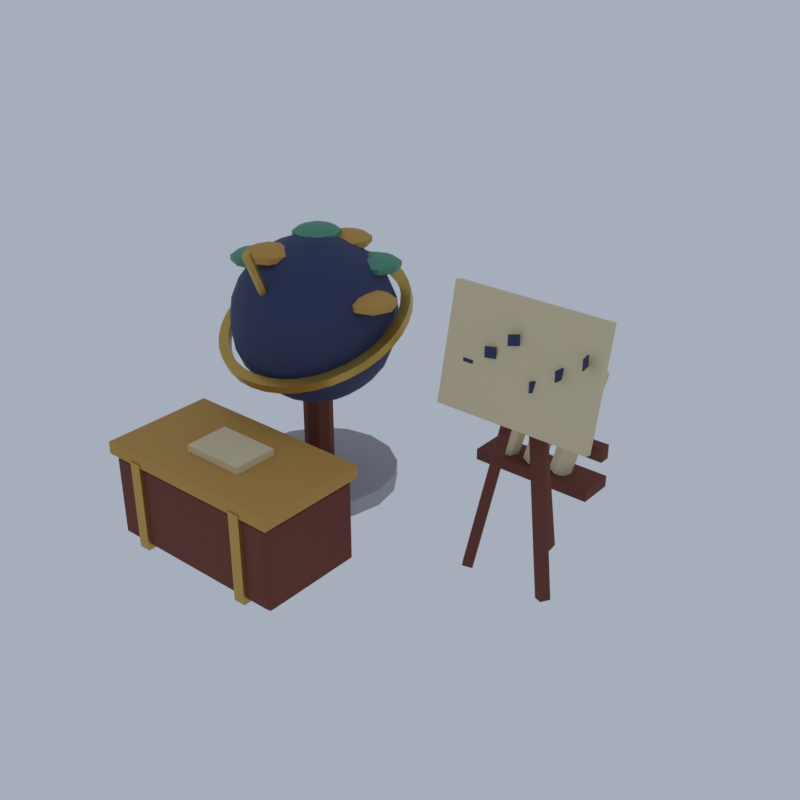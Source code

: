 # Source: WT08_03_wizard_study_set_03.blend  (saved by Blender 5.2.45; exported with 4.5.12 LTS)
import bpy
from mathutils import Matrix  # noqa: F401  (used for matrix-valued properties, if any)

bpy.ops.wm.read_factory_settings(use_empty=True)
scene = bpy.context.scene
scene.name = 'Scene'

# ---- collections
col_collection = bpy.data.collections.new('Collection'); scene.collection.children.link(col_collection)

# ---- materials (node trees are filled in below, after node groups)
mat_vb_granite_granite = bpy.data.materials.new('vb_granite|Granite')
mat_vb_granite_granite.diffuse_color = (0.4423, 0.4205, 0.4647, 1.0)
mat_vb_timber_wood = bpy.data.materials.new('vb_timber|Wood')
mat_vb_timber_wood.diffuse_color = (0.1636, 0.04145, 0.02537, 1.0)
mat_vb_brass_metal = bpy.data.materials.new('vb_brass|Metal')
mat_vb_brass_metal.diffuse_color = (0.586, 0.3787, 0.0869, 1.0)
mat_vb_indigo_slate = bpy.data.materials.new('vb_indigo|Slate')
mat_vb_indigo_slate.diffuse_color = (0.03026, 0.04145, 0.1166, 1.0)
mat_vb_ochre_woodplanks = bpy.data.materials.new('vb_ochre|WoodPlanks')
mat_vb_ochre_woodplanks.diffuse_color = (0.5605, 0.3112, 0.06973, 1.0)
mat_vb_copper_metal = bpy.data.materials.new('vb_copper|Metal')
mat_vb_copper_metal.diffuse_color = (0.1062, 0.3112, 0.2195, 1.0)
mat_vb_parchment_fabric = bpy.data.materials.new('vb_parchment|Fabric')
mat_vb_parchment_fabric.diffuse_color = (0.7667, 0.6388, 0.4098, 1.0)

# ---- material node trees
mat_vb_granite_granite.use_nodes = True; mat_vb_granite_granite.node_tree.nodes.clear()
_N = mat_vb_granite_granite.node_tree.nodes; _L = mat_vb_granite_granite.node_tree.links
n0 = _N.new('ShaderNodeBsdfPrincipled'); n0.name = 'Principled BSDF'; n0.location = (-200, 100)
n0.inputs[0].default_value = (0.4423, 0.4205, 0.4647, 1.0)
n0.inputs[2].default_value = 0.92
n0.inputs[10].default_value = 0.005
n1 = _N.new('ShaderNodeOutputMaterial'); n1.name = 'Material Output'; n1.location = (200, 100)
_L.new(n0.outputs[0], n1.inputs[0])
n1.is_active_output = True
mat_vb_timber_wood.use_nodes = True; mat_vb_timber_wood.node_tree.nodes.clear()
_N = mat_vb_timber_wood.node_tree.nodes; _L = mat_vb_timber_wood.node_tree.links
n0 = _N.new('ShaderNodeBsdfPrincipled'); n0.name = 'Principled BSDF'; n0.location = (-200, 100)
n0.inputs[0].default_value = (0.1636, 0.04145, 0.02537, 1.0)
n0.inputs[2].default_value = 0.85
n0.inputs[10].default_value = 0.005
n1 = _N.new('ShaderNodeOutputMaterial'); n1.name = 'Material Output'; n1.location = (200, 100)
_L.new(n0.outputs[0], n1.inputs[0])
n1.is_active_output = True
mat_vb_brass_metal.use_nodes = True; mat_vb_brass_metal.node_tree.nodes.clear()
_N = mat_vb_brass_metal.node_tree.nodes; _L = mat_vb_brass_metal.node_tree.links
n0 = _N.new('ShaderNodeBsdfPrincipled'); n0.name = 'Principled BSDF'; n0.location = (-200, 100)
n0.inputs[0].default_value = (0.586, 0.3787, 0.0869, 1.0)
n0.inputs[1].default_value = 0.8
n0.inputs[2].default_value = 0.35
n0.inputs[10].default_value = 0.005
n1 = _N.new('ShaderNodeOutputMaterial'); n1.name = 'Material Output'; n1.location = (200, 100)
_L.new(n0.outputs[0], n1.inputs[0])
n1.is_active_output = True
mat_vb_indigo_slate.use_nodes = True; mat_vb_indigo_slate.node_tree.nodes.clear()
_N = mat_vb_indigo_slate.node_tree.nodes; _L = mat_vb_indigo_slate.node_tree.links
n0 = _N.new('ShaderNodeBsdfPrincipled'); n0.name = 'Principled BSDF'; n0.location = (-200, 100)
n0.inputs[0].default_value = (0.03026, 0.04145, 0.1166, 1.0)
n0.inputs[2].default_value = 0.75
n0.inputs[10].default_value = 0.005
n1 = _N.new('ShaderNodeOutputMaterial'); n1.name = 'Material Output'; n1.location = (200, 100)
_L.new(n0.outputs[0], n1.inputs[0])
n1.is_active_output = True
mat_vb_ochre_woodplanks.use_nodes = True; mat_vb_ochre_woodplanks.node_tree.nodes.clear()
_N = mat_vb_ochre_woodplanks.node_tree.nodes; _L = mat_vb_ochre_woodplanks.node_tree.links
n0 = _N.new('ShaderNodeBsdfPrincipled'); n0.name = 'Principled BSDF'; n0.location = (-200, 100)
n0.inputs[0].default_value = (0.5605, 0.3112, 0.06973, 1.0)
n0.inputs[2].default_value = 0.8
n0.inputs[10].default_value = 0.005
n1 = _N.new('ShaderNodeOutputMaterial'); n1.name = 'Material Output'; n1.location = (200, 100)
_L.new(n0.outputs[0], n1.inputs[0])
n1.is_active_output = True
mat_vb_copper_metal.use_nodes = True; mat_vb_copper_metal.node_tree.nodes.clear()
_N = mat_vb_copper_metal.node_tree.nodes; _L = mat_vb_copper_metal.node_tree.links
n0 = _N.new('ShaderNodeBsdfPrincipled'); n0.name = 'Principled BSDF'; n0.location = (-200, 100)
n0.inputs[0].default_value = (0.1062, 0.3112, 0.2195, 1.0)
n0.inputs[1].default_value = 0.45
n0.inputs[2].default_value = 0.55
n0.inputs[10].default_value = 0.005
n1 = _N.new('ShaderNodeOutputMaterial'); n1.name = 'Material Output'; n1.location = (200, 100)
_L.new(n0.outputs[0], n1.inputs[0])
n1.is_active_output = True
mat_vb_parchment_fabric.use_nodes = True; mat_vb_parchment_fabric.node_tree.nodes.clear()
_N = mat_vb_parchment_fabric.node_tree.nodes; _L = mat_vb_parchment_fabric.node_tree.links
n0 = _N.new('ShaderNodeBsdfPrincipled'); n0.name = 'Principled BSDF'; n0.location = (-200, 100)
n0.inputs[0].default_value = (0.7667, 0.6388, 0.4098, 1.0)
n0.inputs[2].default_value = 0.95
n0.inputs[10].default_value = 0.005
n1 = _N.new('ShaderNodeOutputMaterial'); n1.name = 'Material Output'; n1.location = (200, 100)
_L.new(n0.outputs[0], n1.inputs[0])
n1.is_active_output = True

# ---- world
world_world = bpy.data.worlds.new('World'); scene.world = world_world
world_world.use_nodes = True; world_world.node_tree.nodes.clear()
_N = world_world.node_tree.nodes; _L = world_world.node_tree.links
n0 = _N.new('ShaderNodeOutputWorld'); n0.name = 'World Output'; n0.location = (200, 100)
n1 = _N.new('ShaderNodeBackground'); n1.name = 'Background'; n1.location = (-200, 100)
n1.inputs[0].default_value = (0.42, 0.47, 0.55, 1.0)
n1.inputs[1].default_value = 0.9
_L.new(n1.outputs[0], n0.inputs[0])
n0.is_active_output = True
world_world.color = (0.05088, 0.05088, 0.05088)
world_world.sun_shadow_jitter_overblur = 0.0

# ---- meshes
me_wizard_study_globe = bpy.data.meshes.new('wizard_study_globe')
me_wizard_study_globe.from_pydata([(-1.5, 0.475, 0.03922), (-1.5, 0.475, 0.7392), (-1.744, 1.7, 0.03922), (-1.744, 1.7, 0.7392), (-2.437, 2.738, 0.03922), (-2.437, 2.738, 0.7392), (-3.475, 3.431, 0.03922), (-3.475, 3.431, 0.7392), (-4.7, 3.675, 0.03922), (-4.7, 3.675, 0.7392), (-5.925, 3.431, 0.03922), (-5.925, 3.431, 0.7392), (-6.963, 2.738, 0.03922), (-6.963, 2.738, 0.7392), (-7.656, 1.7, 0.03922), (-7.656, 1.7, 0.7392), (-7.9, 0.475, 0.03922), (-7.9, 0.475, 0.7392), (-7.656, -0.7496, 0.03922), (-7.656, -0.7496, 0.7392), (-6.963, -1.788, 0.03922), (-6.963, -1.788, 0.7392), (-5.925, -2.481, 0.03922), (-5.925, -2.481, 0.7392), (-4.7, -2.725, 0.03922), (-4.7, -2.725, 0.7392), (-3.475, -2.481, 0.03922), (-3.475, -2.481, 0.7392), (-2.437, -1.788, 0.03922), (-2.437, -1.788, 0.7392), (-1.744, -0.7496, 0.03922), (-1.744, -0.7496, 0.7392), (-4.1, 0.475, 0.7392), (-4.1, 0.475, 4.939), (-4.276, 0.8993, 0.7392), (-4.276, 0.8993, 4.939), (-4.7, 1.075, 0.7392), (-4.7, 1.075, 4.939), (-5.124, 0.8993, 0.7392), (-5.124, 0.8993, 4.939), (-5.3, 0.475, 0.7392), (-5.3, 0.475, 4.939), (-5.124, 0.05074, 0.7392), (-5.124, 0.05074, 4.939), (-4.7, -0.125, 0.7392), (-4.7, -0.125, 4.939), (-4.276, 0.05074, 0.7392), (-4.276, 0.05074, 4.939), (5.1, 2.179, 0.0), (5.1, 0.2789, 9.5), (5.5, 0.2789, 9.5), (5.5, 2.179, 0.0), (5.1, 2.571, 0.07845), (5.1, 0.6711, 9.578), (5.5, 0.6711, 9.578), (5.5, 2.571, 0.07845), (3.924, -0.5501, 0.0), (5.57, 0.3999, 9.5), (5.37, 0.7463, 9.5), (3.724, -0.2037, 0.0), (3.585, -0.7463, 0.07845), (5.23, 0.2037, 9.578), (5.03, 0.5501, 9.578), (3.385, -0.3999, 0.07845), (6.876, -0.2037, 0.0), (5.23, 0.7463, 9.5), (5.03, 0.3999, 9.5), (6.676, -0.5501, 0.0), (7.215, -0.3999, 0.07845), (5.57, 0.5501, 9.578), (5.37, 0.2037, 9.578), (7.015, -0.7463, 0.07845), (2.0, -0.225, 6.089), (8.6, -0.225, 6.089), (8.6, 0.175, 6.089), (2.0, 0.175, 6.089), (2.0, -0.225, 6.589), (8.6, -0.225, 6.589), (8.6, 0.175, 6.589), (2.0, 0.175, 6.589), (-7.48, -7.105, 0.03922), (-7.48, -7.325, 0.2592), (-7.7, -7.105, 0.2592), (-7.48, -7.325, 3.419), (-7.48, -7.105, 3.639), (-7.7, -7.105, 3.419), (-7.48, -3.145, 0.03922), (-7.7, -3.145, 0.2592), (-7.48, -2.925, 0.2592), (-7.48, -3.145, 3.639), (-7.48, -2.925, 3.419), (-7.7, -3.145, 3.419), (0.08, -7.105, 0.03922), (0.3, -7.105, 0.2592), (0.08, -7.325, 0.2592), (0.08, -7.105, 3.639), (0.08, -7.325, 3.419), (0.3, -7.105, 3.419), (0.08, -3.145, 0.03922), (0.08, -2.925, 0.2592), (0.3, -3.145, 0.2592), (0.08, -3.145, 3.639), (0.3, -3.145, 3.419), (0.08, -2.925, 3.419), (-0.6, 5.875, 0.08922), (4.8, 5.875, 0.08922), (4.8, 7.475, 0.08922), (-0.6, 7.475, 0.08922), (-0.6, 5.875, 0.5892), (4.8, 5.875, 0.5892), (4.8, 7.475, 0.5892), (-0.6, 7.475, 0.5892), (-1.2, 0.5468, 7.174), (-0.8, 0.5468, 7.174), (-0.8, 0.4032, 7.504), (-1.2, 0.4032, 7.504), (-1.253, 1.104, 7.416), (-0.8592, 1.168, 7.444), (-0.8592, 1.024, 7.774), (-1.253, 0.9606, 7.747), (-1.411, 1.645, 7.651), (-1.035, 1.77, 7.706), (-1.035, 1.626, 8.036), (-1.411, 1.501, 7.982), (-1.669, 2.152, 7.872), (-1.323, 2.335, 7.952), (-1.323, 2.191, 8.282), (-1.669, 2.008, 8.202), (-2.019, 2.61, 8.071), (-1.712, 2.846, 8.174), (-1.712, 2.702, 8.504), (-2.019, 2.466, 8.401), (-2.45, 3.006, 8.243), (-2.193, 3.287, 8.365), (-2.193, 3.143, 8.696), (-2.45, 2.862, 8.573), (-2.95, 3.326, 8.383), (-2.75, 3.644, 8.521), (-2.75, 3.501, 8.851), (-2.95, 3.183, 8.713), (-3.503, 3.563, 8.486), (-3.366, 3.908, 8.635), (-3.366, 3.764, 8.966), (-3.503, 3.419, 8.816), (-4.092, 3.708, 8.549), (-4.023, 4.069, 8.706), (-4.023, 3.925, 9.036), (-4.092, 3.564, 8.879), (-4.7, 3.756, 8.57), (-4.7, 4.123, 8.729), (-4.7, 3.98, 9.059), (-4.7, 3.613, 8.9), (-5.308, 3.708, 8.549), (-5.377, 4.069, 8.706), (-5.377, 3.925, 9.036), (-5.308, 3.564, 8.879), (-5.897, 3.563, 8.486), (-6.034, 3.908, 8.635), (-6.034, 3.764, 8.966), (-5.897, 3.419, 8.816), (-6.45, 3.326, 8.383), (-6.65, 3.644, 8.521), (-6.65, 3.501, 8.851), (-6.45, 3.183, 8.713), (-6.95, 3.006, 8.243), (-7.207, 3.287, 8.365), (-7.207, 3.143, 8.696), (-6.95, 2.862, 8.573), (-7.381, 2.61, 8.071), (-7.688, 2.846, 8.174), (-7.688, 2.702, 8.504), (-7.381, 2.466, 8.401), (-7.731, 2.152, 7.872), (-8.077, 2.335, 7.952), (-8.077, 2.191, 8.282), (-7.731, 2.008, 8.202), (-7.989, 1.645, 7.651), (-8.365, 1.77, 7.706), (-8.365, 1.626, 8.036), (-7.989, 1.501, 7.982), (-8.147, 1.104, 7.416), (-8.541, 1.168, 7.444), (-8.541, 1.024, 7.774), (-8.147, 0.9606, 7.747), (-8.2, 0.5468, 7.174), (-8.6, 0.5468, 7.174), (-8.6, 0.4032, 7.504), (-8.2, 0.4032, 7.504), (-8.147, -0.01059, 6.932), (-8.541, -0.07428, 6.904), (-8.541, -0.2178, 7.234), (-8.147, -0.1541, 7.262), (-7.989, -0.551, 6.697), (-8.365, -0.6765, 6.642), (-8.365, -0.82, 6.972), (-7.989, -0.6946, 7.027), (-7.731, -1.058, 6.476), (-8.077, -1.241, 6.397), (-8.077, -1.385, 6.727), (-7.731, -1.202, 6.806), (-7.381, -1.516, 6.277), (-7.688, -1.752, 6.175), (-7.688, -1.896, 6.505), (-7.381, -1.66, 6.607), (-6.95, -1.912, 6.105), (-7.207, -2.193, 5.983), (-7.207, -2.337, 6.313), (-6.95, -2.056, 6.435), (-6.45, -2.233, 5.966), (-6.65, -2.551, 5.827), (-6.65, -2.694, 6.158), (-6.45, -2.376, 6.296), (-5.897, -2.469, 5.863), (-6.034, -2.814, 5.713), (-6.034, -2.958, 6.043), (-5.897, -2.613, 6.193), (-5.308, -2.614, 5.8), (-5.377, -2.975, 5.643), (-5.377, -3.119, 5.973), (-5.308, -2.758, 6.13), (-4.7, -2.663, 5.779), (-4.7, -3.03, 5.619), (-4.7, -3.173, 5.949), (-4.7, -2.806, 6.109), (-4.092, -2.614, 5.8), (-4.023, -2.975, 5.643), (-4.023, -3.119, 5.973), (-4.092, -2.758, 6.13), (-3.503, -2.469, 5.863), (-3.366, -2.814, 5.713), (-3.366, -2.958, 6.043), (-3.503, -2.613, 6.193), (-2.95, -2.233, 5.966), (-2.75, -2.551, 5.827), (-2.75, -2.694, 6.158), (-2.95, -2.376, 6.296), (-2.45, -1.912, 6.105), (-2.193, -2.193, 5.983), (-2.193, -2.337, 6.313), (-2.45, -2.056, 6.435), (-2.019, -1.516, 6.277), (-1.712, -1.752, 6.175), (-1.712, -1.896, 6.505), (-2.019, -1.66, 6.607), (-1.669, -1.058, 6.476), (-1.323, -1.241, 6.397), (-1.323, -1.385, 6.727), (-1.669, -1.202, 6.806), (-1.411, -0.551, 6.697), (-1.035, -0.6765, 6.642), (-1.035, -0.82, 6.972), (-1.411, -0.6946, 7.027), (-1.253, -0.01059, 6.932), (-0.8592, -0.07428, 6.904), (-0.8592, -0.2178, 7.234), (-1.253, -0.1541, 7.262), (-4.52, 0.475, 3.139), (-4.52, -2.874, 10.84), (-4.61, 0.618, 3.201), (-4.61, -2.732, 10.9), (-4.79, 0.618, 3.201), (-4.79, -2.732, 10.9), (-4.88, 0.475, 3.139), (-4.88, -2.874, 10.84), (-4.79, 0.332, 3.077), (-4.79, -3.017, 10.78), (-4.61, 0.332, 3.077), (-4.61, -3.017, 10.78), (-6.55, -7.475, 0.03922), (-6.05, -7.475, 0.03922), (-6.05, -2.775, 0.03922), (-6.55, -2.775, 0.03922), (-6.55, -7.475, 3.739), (-6.05, -7.475, 3.739), (-6.05, -2.775, 3.739), (-6.55, -2.775, 3.739), (-1.35, -7.475, 0.03922), (-0.85, -7.475, 0.03922), (-0.85, -2.775, 0.03922), (-1.35, -2.775, 0.03922), (-1.35, -7.475, 3.739), (-0.85, -7.475, 3.739), (-0.85, -2.775, 3.739), (-1.35, -2.775, 3.739), (-4.7, 0.475, 10.64), (-4.7, 0.475, 4.039), (-3.846, 0.475, 10.53), (-3.897, 0.7671, 10.53), (-4.046, 1.024, 10.53), (-4.273, 1.215, 10.53), (-4.552, 1.316, 10.53), (-4.848, 1.316, 10.53), (-5.127, 1.215, 10.53), (-5.354, 1.024, 10.53), (-5.503, 0.7671, 10.53), (-5.554, 0.475, 10.53), (-5.503, 0.1829, 10.53), (-5.354, -0.07401, 10.53), (-5.127, -0.2647, 10.53), (-4.848, -0.3661, 10.53), (-4.552, -0.3661, 10.53), (-4.273, -0.2647, 10.53), (-4.046, -0.07401, 10.53), (-3.897, 0.1829, 10.53), (-3.05, 0.475, 10.2), (-3.15, 1.039, 10.2), (-3.436, 1.536, 10.2), (-3.875, 1.904, 10.2), (-4.413, 2.1, 10.2), (-4.987, 2.1, 10.2), (-5.525, 1.904, 10.2), (-5.964, 1.536, 10.2), (-6.25, 1.039, 10.2), (-6.35, 0.475, 10.2), (-6.25, -0.08933, 10.2), (-5.964, -0.5856, 10.2), (-5.525, -0.9539, 10.2), (-4.987, -1.15, 10.2), (-4.413, -1.15, 10.2), (-3.875, -0.9539, 10.2), (-3.436, -0.5856, 10.2), (-3.15, -0.08933, 10.2), (-2.367, 0.475, 9.673), (-2.507, 1.273, 9.673), (-2.912, 1.975, 9.673), (-3.533, 2.496, 9.673), (-4.295, 2.773, 9.673), (-5.105, 2.773, 9.673), (-5.867, 2.496, 9.673), (-6.488, 1.975, 9.673), (-6.893, 1.273, 9.673), (-7.033, 0.475, 9.673), (-6.893, -0.3231, 9.673), (-6.488, -1.025, 9.673), (-5.867, -1.546, 9.673), (-5.105, -1.823, 9.673), (-4.295, -1.823, 9.673), (-3.533, -1.546, 9.673), (-2.912, -1.025, 9.673), (-2.507, -0.3231, 9.673), (-1.842, 0.475, 8.989), (-2.014, 1.452, 8.989), (-2.511, 2.312, 8.989), (-3.271, 2.95, 8.989), (-4.204, 3.289, 8.989), (-5.196, 3.289, 8.989), (-6.129, 2.95, 8.989), (-6.889, 2.312, 8.989), (-7.386, 1.452, 8.989), (-7.558, 0.475, 8.989), (-7.386, -0.5025, 8.989), (-6.889, -1.362, 8.989), (-6.129, -2.0, 8.989), (-5.196, -2.339, 8.989), (-4.204, -2.339, 8.989), (-3.271, -2.0, 8.989), (-2.511, -1.362, 8.989), (-2.014, -0.5025, 8.989), (-1.512, 0.475, 8.193), (-1.705, 1.565, 8.193), (-2.258, 2.524, 8.193), (-3.106, 3.236, 8.193), (-4.146, 3.614, 8.193), (-5.254, 3.614, 8.193), (-6.294, 3.236, 8.193), (-7.142, 2.524, 8.193), (-7.695, 1.565, 8.193), (-7.888, 0.475, 8.193), (-7.695, -0.6152, 8.193), (-7.142, -1.574, 8.193), (-6.294, -2.286, 8.193), (-5.254, -2.664, 8.193), (-4.146, -2.664, 8.193), (-3.106, -2.286, 8.193), (-2.258, -1.574, 8.193), (-1.705, -0.6152, 8.193), (-1.4, 0.475, 7.339), (-1.599, 1.604, 7.339), (-2.172, 2.596, 7.339), (-3.05, 3.333, 7.339), (-4.127, 3.725, 7.339), (-5.273, 3.725, 7.339), (-6.35, 3.333, 7.339), (-7.228, 2.596, 7.339), (-7.801, 1.604, 7.339), (-8.0, 0.475, 7.339), (-7.801, -0.6537, 7.339), (-7.228, -1.646, 7.339), (-6.35, -2.383, 7.339), (-5.273, -2.775, 7.339), (-4.127, -2.775, 7.339), (-3.05, -2.383, 7.339), (-2.172, -1.646, 7.339), (-1.599, -0.6537, 7.339), (-1.512, 0.475, 6.485), (-1.705, 1.565, 6.485), (-2.258, 2.524, 6.485), (-3.106, 3.236, 6.485), (-4.146, 3.614, 6.485), (-5.254, 3.614, 6.485), (-6.294, 3.236, 6.485), (-7.142, 2.524, 6.485), (-7.695, 1.565, 6.485), (-7.888, 0.475, 6.485), (-7.695, -0.6152, 6.485), (-7.142, -1.574, 6.485), (-6.294, -2.286, 6.485), (-5.254, -2.664, 6.485), (-4.146, -2.664, 6.485), (-3.106, -2.286, 6.485), (-2.258, -1.574, 6.485), (-1.705, -0.6152, 6.485), (-1.842, 0.475, 5.689), (-2.014, 1.452, 5.689), (-2.511, 2.312, 5.689), (-3.271, 2.95, 5.689), (-4.204, 3.289, 5.689), (-5.196, 3.289, 5.689), (-6.129, 2.95, 5.689), (-6.889, 2.312, 5.689), (-7.386, 1.452, 5.689), (-7.558, 0.475, 5.689), (-7.386, -0.5025, 5.689), (-6.889, -1.362, 5.689), (-6.129, -2.0, 5.689), (-5.196, -2.339, 5.689), (-4.204, -2.339, 5.689), (-3.271, -2.0, 5.689), (-2.511, -1.362, 5.689), (-2.014, -0.5025, 5.689), (-2.367, 0.475, 5.006), (-2.507, 1.273, 5.006), (-2.912, 1.975, 5.006), (-3.533, 2.496, 5.006), (-4.295, 2.773, 5.006), (-5.105, 2.773, 5.006), (-5.867, 2.496, 5.006), (-6.488, 1.975, 5.006), (-6.893, 1.273, 5.006), (-7.033, 0.475, 5.006), (-6.893, -0.3231, 5.006), (-6.488, -1.025, 5.006), (-5.867, -1.546, 5.006), (-5.105, -1.823, 5.006), (-4.295, -1.823, 5.006), (-3.533, -1.546, 5.006), (-2.912, -1.025, 5.006), (-2.507, -0.3231, 5.006), (-3.05, 0.475, 4.481), (-3.15, 1.039, 4.481), (-3.436, 1.536, 4.481), (-3.875, 1.904, 4.481), (-4.413, 2.1, 4.481), (-4.987, 2.1, 4.481), (-5.525, 1.904, 4.481), (-5.964, 1.536, 4.481), (-6.25, 1.039, 4.481), (-6.35, 0.475, 4.481), (-6.25, -0.08933, 4.481), (-5.964, -0.5856, 4.481), (-5.525, -0.9539, 4.481), (-4.987, -1.15, 4.481), (-4.413, -1.15, 4.481), (-3.875, -0.9539, 4.481), (-3.436, -0.5856, 4.481), (-3.15, -0.08933, 4.481), (-3.846, 0.475, 4.152), (-3.897, 0.7671, 4.152), (-4.046, 1.024, 4.152), (-4.273, 1.215, 4.152), (-4.552, 1.316, 4.152), (-4.848, 1.316, 4.152), (-5.127, 1.215, 4.152), (-5.354, 1.024, 4.152), (-5.503, 0.7671, 4.152), (-5.554, 0.475, 4.152), (-5.503, 0.1829, 4.152), (-5.354, -0.07401, 4.152), (-5.127, -0.2647, 4.152), (-4.848, -0.3661, 4.152), (-4.552, -0.3661, 4.152), (-4.273, -0.2647, 4.152), (-4.046, -0.07401, 4.152), (-3.897, 0.1829, 4.152), (3.1, -0.37, 7.839), (3.5, -0.37, 7.839), (3.5, -0.32, 7.839), (3.1, -0.32, 7.839), (3.1, -0.37, 8.239), (3.5, -0.37, 8.239), (3.5, -0.32, 8.239), (3.1, -0.32, 8.239), (4.021, -0.4369, 8.539), (4.396, -0.3001, 8.539), (4.379, -0.2531, 8.539), (4.004, -0.3899, 8.539), (4.021, -0.4369, 8.939), (4.396, -0.3001, 8.939), (4.379, -0.2531, 8.939), (4.004, -0.3899, 8.939), (4.963, -0.4927, 9.239), (5.269, -0.2356, 9.239), (5.237, -0.1973, 9.239), (4.931, -0.4544, 9.239), (4.963, -0.4927, 9.639), (5.269, -0.2356, 9.639), (5.237, -0.1973, 9.639), (4.931, -0.4544, 9.639), (5.922, -0.5307, 7.839), (6.122, -0.1843, 7.839), (6.078, -0.1593, 7.839), (5.878, -0.5057, 7.839), (5.922, -0.5307, 8.239), (6.122, -0.1843, 8.239), (6.078, -0.1593, 8.239), (5.878, -0.5057, 8.239), (6.89, -0.5463, 8.539), (6.959, -0.1524, 8.539), (6.91, -0.1437, 8.539), (6.841, -0.5376, 8.539), (6.89, -0.5463, 8.939), (6.959, -0.1524, 8.939), (6.91, -0.1437, 8.939), (6.841, -0.5376, 8.939), (7.859, -0.5376, 9.239), (7.79, -0.1437, 9.239), (7.741, -0.1524, 9.239), (7.81, -0.5463, 9.239), (7.859, -0.5376, 9.639), (7.79, -0.1437, 9.639), (7.741, -0.1524, 9.639), (7.81, -0.5463, 9.639), (-1.739, 0.475, 9.07), (-1.739, 0.475, 8.37), (-1.151, 0.475, 9.003), (-1.323, 0.8906, 9.003), (-1.739, 1.063, 9.003), (-2.155, 0.8906, 9.003), (-2.327, 0.475, 9.003), (-2.155, 0.05937, 9.003), (-1.739, -0.1128, 9.003), (-1.323, 0.05937, 9.003), (-0.788, 0.475, 8.828), (-1.067, 1.147, 8.828), (-1.739, 1.426, 8.828), (-2.412, 1.147, 8.828), (-2.69, 0.475, 8.828), (-2.412, -0.1975, 8.828), (-1.739, -0.4761, 8.828), (-1.067, -0.1975, 8.828), (-0.788, 0.475, 8.612), (-1.067, 1.147, 8.612), (-1.739, 1.426, 8.612), (-2.412, 1.147, 8.612), (-2.69, 0.475, 8.612), (-2.412, -0.1975, 8.612), (-1.739, -0.4761, 8.612), (-1.067, -0.1975, 8.612), (-1.151, 0.475, 8.437), (-1.323, 0.8906, 8.437), (-1.739, 1.063, 8.437), (-2.155, 0.8906, 8.437), (-2.327, 0.475, 8.437), (-2.155, 0.05937, 8.437), (-1.739, -0.1128, 8.437), (-1.323, 0.05937, 8.437), (-4.408, 2.132, 10.49), (-4.408, 2.132, 9.79), (-3.82, 2.132, 10.42), (-3.992, 2.548, 10.42), (-4.408, 2.72, 10.42), (-4.823, 2.548, 10.42), (-4.996, 2.132, 10.42), (-4.823, 1.716, 10.42), (-4.408, 1.544, 10.42), (-3.992, 1.716, 10.42), (-3.457, 2.132, 10.25), (-3.735, 2.805, 10.25), (-4.408, 3.083, 10.25), (-5.08, 2.805, 10.25), (-5.359, 2.132, 10.25), (-5.08, 1.46, 10.25), (-4.408, 1.181, 10.25), (-3.735, 1.46, 10.25), (-3.457, 2.132, 10.03), (-3.735, 2.805, 10.03), (-4.408, 3.083, 10.03), (-5.08, 2.805, 10.03), (-5.359, 2.132, 10.03), (-5.08, 1.46, 10.03), (-4.408, 1.181, 10.03), (-3.735, 1.46, 10.03), (-3.82, 2.132, 9.856), (-3.992, 2.548, 9.856), (-4.408, 2.72, 9.856), (-4.823, 2.548, 9.856), (-4.996, 2.132, 9.856), (-4.823, 1.716, 9.856), (-4.408, 1.544, 9.856), (-3.992, 1.716, 9.856), (-7.482, 1.488, 9.07), (-7.482, 1.488, 8.37), (-6.895, 1.488, 9.003), (-7.067, 1.903, 9.003), (-7.482, 2.075, 9.003), (-7.898, 1.903, 9.003), (-8.07, 1.488, 9.003), (-7.898, 1.072, 9.003), (-7.482, 0.8999, 9.003), (-7.067, 1.072, 9.003), (-6.531, 1.488, 8.828), (-6.81, 2.16, 8.828), (-7.482, 2.439, 8.828), (-8.155, 2.16, 8.828), (-8.433, 1.488, 8.828), (-8.155, 0.8152, 8.828), (-7.482, 0.5366, 8.828), (-6.81, 0.8152, 8.828), (-6.531, 1.488, 8.612), (-6.81, 2.16, 8.612), (-7.482, 2.439, 8.612), (-8.155, 2.16, 8.612), (-8.433, 1.488, 8.612), (-8.155, 0.8152, 8.612), (-7.482, 0.5366, 8.612), (-6.81, 0.8152, 8.612), (-6.895, 1.488, 8.437), (-7.067, 1.903, 8.437), (-7.482, 2.075, 8.437), (-7.898, 1.903, 8.437), (-8.07, 1.488, 8.437), (-7.898, 1.072, 8.437), (-7.482, 0.8999, 8.437), (-7.067, 1.072, 8.437), (-5.541, -0.9822, 10.49), (-5.541, -0.9822, 9.79), (-4.954, -0.9822, 10.42), (-5.126, -0.5666, 10.42), (-5.541, -0.3944, 10.42), (-5.957, -0.5666, 10.42), (-6.129, -0.9822, 10.42), (-5.957, -1.398, 10.42), (-5.541, -1.57, 10.42), (-5.126, -1.398, 10.42), (-4.59, -0.9822, 10.25), (-4.869, -0.3097, 10.25), (-5.541, -0.03114, 10.25), (-6.214, -0.3097, 10.25), (-6.492, -0.9822, 10.25), (-6.214, -1.655, 10.25), (-5.541, -1.933, 10.25), (-4.869, -1.655, 10.25), (-4.59, -0.9822, 10.03), (-4.869, -0.3097, 10.03), (-5.541, -0.03114, 10.03), (-6.214, -0.3097, 10.03), (-6.492, -0.9822, 10.03), (-6.214, -1.655, 10.03), (-5.541, -1.933, 10.03), (-4.869, -1.655, 10.03), (-4.954, -0.9822, 9.856), (-5.126, -0.5666, 9.856), (-5.541, -0.3944, 9.856), (-5.957, -0.5666, 9.856), (-6.129, -0.9822, 9.856), (-5.957, -1.398, 9.856), (-5.541, -1.57, 9.856), (-5.126, -1.398, 9.856), (-7.8, -7.425, 3.589), (0.4, -7.425, 3.589), (0.4, -2.825, 3.589), (-7.8, -2.825, 3.589), (-7.8, -7.425, 4.089), (0.4, -7.425, 4.089), (0.4, -2.825, 4.089), (-7.8, -2.825, 4.089), (-2.84, 2.036, 9.875), (-2.84, 2.036, 9.175), (-2.252, 2.036, 9.808), (-2.425, 2.451, 9.808), (-2.84, 2.623, 9.808), (-3.256, 2.451, 9.808), (-3.428, 2.036, 9.808), (-3.256, 1.62, 9.808), (-2.84, 1.448, 9.808), (-2.425, 1.62, 9.808), (-1.889, 2.036, 9.633), (-2.168, 2.708, 9.633), (-2.84, 2.987, 9.633), (-3.513, 2.708, 9.633), (-3.791, 2.036, 9.633), (-3.513, 1.363, 9.633), (-2.84, 1.085, 9.633), (-2.168, 1.363, 9.633), (-1.889, 2.036, 9.417), (-2.168, 2.708, 9.417), (-2.84, 2.987, 9.417), (-3.513, 2.708, 9.417), (-3.791, 2.036, 9.417), (-3.513, 1.363, 9.417), (-2.84, 1.085, 9.417), (-2.168, 1.363, 9.417), (-2.252, 2.036, 9.242), (-2.425, 2.451, 9.242), (-2.84, 2.623, 9.242), (-3.256, 2.451, 9.242), (-3.428, 2.036, 9.242), (-3.256, 1.62, 9.242), (-2.84, 1.448, 9.242), (-2.425, 1.62, 9.242), (-5.095, 1.159, 10.86), (-5.095, 1.159, 10.16), (-4.507, 1.159, 10.79), (-4.68, 1.575, 10.79), (-5.095, 1.747, 10.79), (-5.511, 1.575, 10.79), (-5.683, 1.159, 10.79), (-5.511, 0.7438, 10.79), (-5.095, 0.5717, 10.79), (-4.68, 0.7438, 10.79), (-4.144, 1.159, 10.62), (-4.423, 1.832, 10.62), (-5.095, 2.111, 10.62), (-5.768, 1.832, 10.62), (-6.046, 1.159, 10.62), (-5.768, 0.487, 10.62), (-5.095, 0.2084, 10.62), (-4.423, 0.487, 10.62), (-4.144, 1.159, 10.4), (-4.423, 1.832, 10.4), (-5.095, 2.111, 10.4), (-5.768, 1.832, 10.4), (-6.046, 1.159, 10.4), (-5.768, 0.487, 10.4), (-5.095, 0.2084, 10.4), (-4.423, 0.487, 10.4), (-4.507, 1.159, 10.23), (-4.68, 1.575, 10.23), (-5.095, 1.747, 10.23), (-5.511, 1.575, 10.23), (-5.683, 1.159, 10.23), (-5.511, 0.7438, 10.23), (-5.095, 0.5717, 10.23), (-4.68, 0.7438, 10.23), (-6.981, -0.3554, 9.875), (-6.981, -0.3554, 9.175), (-6.394, -0.3554, 9.808), (-6.566, 0.06025, 9.808), (-6.981, 0.2324, 9.808), (-7.397, 0.06025, 9.808), (-7.569, -0.3554, 9.808), (-7.397, -0.771, 9.808), (-6.981, -0.9432, 9.808), (-6.566, -0.771, 9.808), (-6.03, -0.3554, 9.633), (-6.309, 0.3171, 9.633), (-6.981, 0.5957, 9.633), (-7.654, 0.3171, 9.633), (-7.932, -0.3554, 9.633), (-7.654, -1.028, 9.633), (-6.981, -1.306, 9.633), (-6.309, -1.028, 9.633), (-6.03, -0.3554, 9.417), (-6.309, 0.3171, 9.417), (-6.981, 0.5957, 9.417), (-7.654, 0.3171, 9.417), (-7.932, -0.3554, 9.417), (-7.654, -1.028, 9.417), (-6.981, -1.306, 9.417), (-6.309, -1.028, 9.417), (-6.394, -0.3554, 9.242), (-6.566, 0.06025, 9.242), (-6.981, 0.2324, 9.242), (-7.397, 0.06025, 9.242), (-7.569, -0.3554, 9.242), (-7.397, -0.771, 9.242), (-6.981, -0.9432, 9.242), (-6.566, -0.771, 9.242), (2.3, -0.7291, 6.418), (8.3, -0.7291, 6.418), (8.3, -0.4357, 6.356), (2.3, -0.4357, 6.356), (2.3, 0.1857, 10.72), (8.3, 0.1857, 10.72), (8.3, 0.4791, 10.66), (2.3, 0.4791, 10.66), (-5.0, -6.025, 4.014), (-2.4, -6.025, 4.014), (-2.4, -4.225, 4.014), (-5.0, -4.225, 4.014), (-5.0, -6.025, 4.364), (-2.4, -6.025, 4.364), (-2.4, -4.225, 4.364), (-5.0, -4.225, 4.364), (0.983, 6.675, 0.5098), (2.277, 6.675, 5.339), (0.8415, 7.029, 0.5477), (2.136, 7.029, 5.377), (0.5, 7.175, 0.6392), (1.794, 7.175, 5.469), (0.1585, 7.029, 0.7307), (1.453, 7.029, 5.56), (0.01704, 6.675, 0.7686), (1.311, 6.675, 5.598), (0.1585, 6.321, 0.7307), (1.453, 6.321, 5.56), (0.5, 6.175, 0.6392), (1.794, 6.175, 5.469), (0.8415, 6.321, 0.5477), (2.136, 6.321, 5.377), (2.283, 6.675, 0.5098), (3.577, 6.675, 5.339), (2.142, 7.029, 0.5477), (3.436, 7.029, 5.377), (1.8, 7.175, 0.6392), (3.094, 7.175, 5.469), (1.458, 7.029, 0.7307), (2.753, 7.029, 5.56), (1.317, 6.675, 0.7686), (2.611, 6.675, 5.598), (1.458, 6.321, 0.7307), (2.753, 6.321, 5.56), (1.8, 6.175, 0.6392), (3.094, 6.175, 5.469), (2.142, 6.321, 0.5477), (3.436, 6.321, 5.377), (3.583, 6.675, 0.5098), (4.877, 6.675, 5.339), (3.442, 7.029, 0.5477), (4.736, 7.029, 5.377), (3.1, 7.175, 0.6392), (4.394, 7.175, 5.469), (2.758, 7.029, 0.7307), (4.053, 7.029, 5.56), (2.617, 6.675, 0.7686), (3.911, 6.675, 5.598), (2.758, 6.321, 0.7307), (4.053, 6.321, 5.56), (3.1, 6.175, 0.6392), (4.394, 6.175, 5.469), (3.442, 6.321, 0.5477), (4.736, 6.321, 5.377)], [], [(30, 28, 26, 24, 22, 20, 18, 16, 14, 12, 10, 8, 6, 4, 2, 0), (1, 3, 5, 7, 9, 11, 13, 15, 17, 19, 21, 23, 25, 27, 29, 31), (0, 2, 3, 1), (2, 4, 5, 3), (4, 6, 7, 5), (6, 8, 9, 7), (8, 10, 11, 9), (10, 12, 13, 11), (12, 14, 15, 13), (14, 16, 17, 15), (16, 18, 19, 17), (18, 20, 21, 19), (20, 22, 23, 21), (22, 24, 25, 23), (24, 26, 27, 25), (26, 28, 29, 27), (28, 30, 31, 29), (30, 0, 1, 31), (46, 44, 42, 40, 38, 36, 34, 32), (33, 35, 37, 39, 41, 43, 45, 47), (32, 34, 35, 33), (34, 36, 37, 35), (36, 38, 39, 37), (38, 40, 41, 39), (40, 42, 43, 41), (42, 44, 45, 43), (44, 46, 47, 45), (46, 32, 33, 47), (48, 51, 50, 49), (52, 53, 54, 55), (48, 49, 53, 52), (49, 50, 54, 53), (50, 51, 55, 54), (51, 48, 52, 55), (56, 59, 58, 57), (60, 61, 62, 63), (56, 57, 61, 60), (57, 58, 62, 61), (58, 59, 63, 62), (59, 56, 60, 63), (64, 67, 66, 65), (68, 69, 70, 71), (64, 65, 69, 68), (65, 66, 70, 69), (66, 67, 71, 70), (67, 64, 68, 71), (72, 75, 74, 73), (76, 77, 78, 79), (72, 73, 77, 76), (73, 74, 78, 77), (74, 75, 79, 78), (75, 72, 76, 79), (80, 81, 82), (83, 84, 85), (86, 87, 88), (89, 90, 91), (92, 93, 94), (95, 96, 97), (98, 99, 100), (101, 102, 103), (86, 80, 82, 87), (81, 83, 85, 82), (84, 89, 91, 85), (90, 88, 87, 91), (98, 86, 88, 99), (89, 101, 103, 90), (102, 100, 99, 103), (92, 98, 100, 93), (101, 95, 97, 102), (96, 94, 93, 97), (80, 92, 94, 81), (95, 84, 83, 96), (86, 98, 92, 80), (82, 85, 91, 87), (94, 96, 83, 81), (101, 89, 84, 95), (88, 90, 103, 99), (100, 102, 97, 93), (104, 107, 106, 105), (108, 109, 110, 111), (104, 105, 109, 108), (105, 106, 110, 109), (106, 107, 111, 110), (107, 104, 108, 111), (112, 116, 117, 113), (113, 117, 118, 114), (114, 118, 119, 115), (115, 119, 116, 112), (116, 120, 121, 117), (117, 121, 122, 118), (118, 122, 123, 119), (119, 123, 120, 116), (120, 124, 125, 121), (121, 125, 126, 122), (122, 126, 127, 123), (123, 127, 124, 120), (124, 128, 129, 125), (125, 129, 130, 126), (126, 130, 131, 127), (127, 131, 128, 124), (128, 132, 133, 129), (129, 133, 134, 130), (130, 134, 135, 131), (131, 135, 132, 128), (132, 136, 137, 133), (133, 137, 138, 134), (134, 138, 139, 135), (135, 139, 136, 132), (136, 140, 141, 137), (137, 141, 142, 138), (138, 142, 143, 139), (139, 143, 140, 136), (140, 144, 145, 141), (141, 145, 146, 142), (142, 146, 147, 143), (143, 147, 144, 140), (144, 148, 149, 145), (145, 149, 150, 146), (146, 150, 151, 147), (147, 151, 148, 144), (148, 152, 153, 149), (149, 153, 154, 150), (150, 154, 155, 151), (151, 155, 152, 148), (152, 156, 157, 153), (153, 157, 158, 154), (154, 158, 159, 155), (155, 159, 156, 152), (156, 160, 161, 157), (157, 161, 162, 158), (158, 162, 163, 159), (159, 163, 160, 156), (160, 164, 165, 161), (161, 165, 166, 162), (162, 166, 167, 163), (163, 167, 164, 160), (164, 168, 169, 165), (165, 169, 170, 166), (166, 170, 171, 167), (167, 171, 168, 164), (168, 172, 173, 169), (169, 173, 174, 170), (170, 174, 175, 171), (171, 175, 172, 168), (172, 176, 177, 173), (173, 177, 178, 174), (174, 178, 179, 175), (175, 179, 176, 172), (176, 180, 181, 177), (177, 181, 182, 178), (178, 182, 183, 179), (179, 183, 180, 176), (180, 184, 185, 181), (181, 185, 186, 182), (182, 186, 187, 183), (183, 187, 184, 180), (184, 188, 189, 185), (185, 189, 190, 186), (186, 190, 191, 187), (187, 191, 188, 184), (188, 192, 193, 189), (189, 193, 194, 190), (190, 194, 195, 191), (191, 195, 192, 188), (192, 196, 197, 193), (193, 197, 198, 194), (194, 198, 199, 195), (195, 199, 196, 192), (196, 200, 201, 197), (197, 201, 202, 198), (198, 202, 203, 199), (199, 203, 200, 196), (200, 204, 205, 201), (201, 205, 206, 202), (202, 206, 207, 203), (203, 207, 204, 200), (204, 208, 209, 205), (205, 209, 210, 206), (206, 210, 211, 207), (207, 211, 208, 204), (208, 212, 213, 209), (209, 213, 214, 210), (210, 214, 215, 211), (211, 215, 212, 208), (212, 216, 217, 213), (213, 217, 218, 214), (214, 218, 219, 215), (215, 219, 216, 212), (216, 220, 221, 217), (217, 221, 222, 218), (218, 222, 223, 219), (219, 223, 220, 216), (220, 224, 225, 221), (221, 225, 226, 222), (222, 226, 227, 223), (223, 227, 224, 220), (224, 228, 229, 225), (225, 229, 230, 226), (226, 230, 231, 227), (227, 231, 228, 224), (228, 232, 233, 229), (229, 233, 234, 230), (230, 234, 235, 231), (231, 235, 232, 228), (232, 236, 237, 233), (233, 237, 238, 234), (234, 238, 239, 235), (235, 239, 236, 232), (236, 240, 241, 237), (237, 241, 242, 238), (238, 242, 243, 239), (239, 243, 240, 236), (240, 244, 245, 241), (241, 245, 246, 242), (242, 246, 247, 243), (243, 247, 244, 240), (244, 248, 249, 245), (245, 249, 250, 246), (246, 250, 251, 247), (247, 251, 248, 244), (248, 252, 253, 249), (249, 253, 254, 250), (250, 254, 255, 251), (251, 255, 252, 248), (252, 112, 113, 253), (253, 113, 114, 254), (254, 114, 115, 255), (255, 115, 112, 252), (266, 264, 262, 260, 258, 256), (257, 259, 261, 263, 265, 267), (256, 258, 259, 257), (258, 260, 261, 259), (260, 262, 263, 261), (262, 264, 265, 263), (264, 266, 267, 265), (266, 256, 257, 267), (268, 271, 270, 269), (272, 273, 274, 275), (268, 269, 273, 272), (269, 270, 274, 273), (270, 271, 275, 274), (271, 268, 272, 275), (276, 279, 278, 277), (280, 281, 282, 283), (276, 277, 281, 280), (277, 278, 282, 281), (278, 279, 283, 282), (279, 276, 280, 283), (284, 286, 287), (285, 467, 466), (286, 304, 305, 287), (304, 322, 323, 305), (322, 340, 341, 323), (340, 358, 359, 341), (358, 376, 377, 359), (376, 394, 395, 377), (394, 412, 413, 395), (412, 430, 431, 413), (430, 448, 449, 431), (448, 466, 467, 449), (284, 287, 288), (285, 468, 467), (287, 305, 306, 288), (305, 323, 324, 306), (323, 341, 342, 324), (341, 359, 360, 342), (359, 377, 378, 360), (377, 395, 396, 378), (395, 413, 414, 396), (413, 431, 432, 414), (431, 449, 450, 432), (449, 467, 468, 450), (284, 288, 289), (285, 469, 468), (288, 306, 307, 289), (306, 324, 325, 307), (324, 342, 343, 325), (342, 360, 361, 343), (360, 378, 379, 361), (378, 396, 397, 379), (396, 414, 415, 397), (414, 432, 433, 415), (432, 450, 451, 433), (450, 468, 469, 451), (284, 289, 290), (285, 470, 469), (289, 307, 308, 290), (307, 325, 326, 308), (325, 343, 344, 326), (343, 361, 362, 344), (361, 379, 380, 362), (379, 397, 398, 380), (397, 415, 416, 398), (415, 433, 434, 416), (433, 451, 452, 434), (451, 469, 470, 452), (284, 290, 291), (285, 471, 470), (290, 308, 309, 291), (308, 326, 327, 309), (326, 344, 345, 327), (344, 362, 363, 345), (362, 380, 381, 363), (380, 398, 399, 381), (398, 416, 417, 399), (416, 434, 435, 417), (434, 452, 453, 435), (452, 470, 471, 453), (284, 291, 292), (285, 472, 471), (291, 309, 310, 292), (309, 327, 328, 310), (327, 345, 346, 328), (345, 363, 364, 346), (363, 381, 382, 364), (381, 399, 400, 382), (399, 417, 418, 400), (417, 435, 436, 418), (435, 453, 454, 436), (453, 471, 472, 454), (284, 292, 293), (285, 473, 472), (292, 310, 311, 293), (310, 328, 329, 311), (328, 346, 347, 329), (346, 364, 365, 347), (364, 382, 383, 365), (382, 400, 401, 383), (400, 418, 419, 401), (418, 436, 437, 419), (436, 454, 455, 437), (454, 472, 473, 455), (284, 293, 294), (285, 474, 473), (293, 311, 312, 294), (311, 329, 330, 312), (329, 347, 348, 330), (347, 365, 366, 348), (365, 383, 384, 366), (383, 401, 402, 384), (401, 419, 420, 402), (419, 437, 438, 420), (437, 455, 456, 438), (455, 473, 474, 456), (284, 294, 295), (285, 475, 474), (294, 312, 313, 295), (312, 330, 331, 313), (330, 348, 349, 331), (348, 366, 367, 349), (366, 384, 385, 367), (384, 402, 403, 385), (402, 420, 421, 403), (420, 438, 439, 421), (438, 456, 457, 439), (456, 474, 475, 457), (284, 295, 296), (285, 476, 475), (295, 313, 314, 296), (313, 331, 332, 314), (331, 349, 350, 332), (349, 367, 368, 350), (367, 385, 386, 368), (385, 403, 404, 386), (403, 421, 422, 404), (421, 439, 440, 422), (439, 457, 458, 440), (457, 475, 476, 458), (284, 296, 297), (285, 477, 476), (296, 314, 315, 297), (314, 332, 333, 315), (332, 350, 351, 333), (350, 368, 369, 351), (368, 386, 387, 369), (386, 404, 405, 387), (404, 422, 423, 405), (422, 440, 441, 423), (440, 458, 459, 441), (458, 476, 477, 459), (284, 297, 298), (285, 478, 477), (297, 315, 316, 298), (315, 333, 334, 316), (333, 351, 352, 334), (351, 369, 370, 352), (369, 387, 388, 370), (387, 405, 406, 388), (405, 423, 424, 406), (423, 441, 442, 424), (441, 459, 460, 442), (459, 477, 478, 460), (284, 298, 299), (285, 479, 478), (298, 316, 317, 299), (316, 334, 335, 317), (334, 352, 353, 335), (352, 370, 371, 353), (370, 388, 389, 371), (388, 406, 407, 389), (406, 424, 425, 407), (424, 442, 443, 425), (442, 460, 461, 443), (460, 478, 479, 461), (284, 299, 300), (285, 480, 479), (299, 317, 318, 300), (317, 335, 336, 318), (335, 353, 354, 336), (353, 371, 372, 354), (371, 389, 390, 372), (389, 407, 408, 390), (407, 425, 426, 408), (425, 443, 444, 426), (443, 461, 462, 444), (461, 479, 480, 462), (284, 300, 301), (285, 481, 480), (300, 318, 319, 301), (318, 336, 337, 319), (336, 354, 355, 337), (354, 372, 373, 355), (372, 390, 391, 373), (390, 408, 409, 391), (408, 426, 427, 409), (426, 444, 445, 427), (444, 462, 463, 445), (462, 480, 481, 463), (284, 301, 302), (285, 482, 481), (301, 319, 320, 302), (319, 337, 338, 320), (337, 355, 356, 338), (355, 373, 374, 356), (373, 391, 392, 374), (391, 409, 410, 392), (409, 427, 428, 410), (427, 445, 446, 428), (445, 463, 464, 446), (463, 481, 482, 464), (284, 302, 303), (285, 483, 482), (302, 320, 321, 303), (320, 338, 339, 321), (338, 356, 357, 339), (356, 374, 375, 357), (374, 392, 393, 375), (392, 410, 411, 393), (410, 428, 429, 411), (428, 446, 447, 429), (446, 464, 465, 447), (464, 482, 483, 465), (284, 303, 286), (285, 466, 483), (303, 321, 304, 286), (321, 339, 322, 304), (339, 357, 340, 322), (357, 375, 358, 340), (375, 393, 376, 358), (393, 411, 394, 376), (411, 429, 412, 394), (429, 447, 430, 412), (447, 465, 448, 430), (465, 483, 466, 448), (484, 487, 486, 485), (488, 489, 490, 491), (484, 485, 489, 488), (485, 486, 490, 489), (486, 487, 491, 490), (487, 484, 488, 491), (492, 495, 494, 493), (496, 497, 498, 499), (492, 493, 497, 496), (493, 494, 498, 497), (494, 495, 499, 498), (495, 492, 496, 499), (500, 503, 502, 501), (504, 505, 506, 507), (500, 501, 505, 504), (501, 502, 506, 505), (502, 503, 507, 506), (503, 500, 504, 507), (508, 511, 510, 509), (512, 513, 514, 515), (508, 509, 513, 512), (509, 510, 514, 513), (510, 511, 515, 514), (511, 508, 512, 515), (516, 519, 518, 517), (520, 521, 522, 523), (516, 517, 521, 520), (517, 518, 522, 521), (518, 519, 523, 522), (519, 516, 520, 523), (524, 527, 526, 525), (528, 529, 530, 531), (524, 525, 529, 528), (525, 526, 530, 529), (526, 527, 531, 530), (527, 524, 528, 531), (532, 534, 535), (533, 559, 558), (534, 542, 543, 535), (542, 550, 551, 543), (550, 558, 559, 551), (532, 535, 536), (533, 560, 559), (535, 543, 544, 536), (543, 551, 552, 544), (551, 559, 560, 552), (532, 536, 537), (533, 561, 560), (536, 544, 545, 537), (544, 552, 553, 545), (552, 560, 561, 553), (532, 537, 538), (533, 562, 561), (537, 545, 546, 538), (545, 553, 554, 546), (553, 561, 562, 554), (532, 538, 539), (533, 563, 562), (538, 546, 547, 539), (546, 554, 555, 547), (554, 562, 563, 555), (532, 539, 540), (533, 564, 563), (539, 547, 548, 540), (547, 555, 556, 548), (555, 563, 564, 556), (532, 540, 541), (533, 565, 564), (540, 548, 549, 541), (548, 556, 557, 549), (556, 564, 565, 557), (532, 541, 534), (533, 558, 565), (541, 549, 542, 534), (549, 557, 550, 542), (557, 565, 558, 550), (566, 568, 569), (567, 593, 592), (568, 576, 577, 569), (576, 584, 585, 577), (584, 592, 593, 585), (566, 569, 570), (567, 594, 593), (569, 577, 578, 570), (577, 585, 586, 578), (585, 593, 594, 586), (566, 570, 571), (567, 595, 594), (570, 578, 579, 571), (578, 586, 587, 579), (586, 594, 595, 587), (566, 571, 572), (567, 596, 595), (571, 579, 580, 572), (579, 587, 588, 580), (587, 595, 596, 588), (566, 572, 573), (567, 597, 596), (572, 580, 581, 573), (580, 588, 589, 581), (588, 596, 597, 589), (566, 573, 574), (567, 598, 597), (573, 581, 582, 574), (581, 589, 590, 582), (589, 597, 598, 590), (566, 574, 575), (567, 599, 598), (574, 582, 583, 575), (582, 590, 591, 583), (590, 598, 599, 591), (566, 575, 568), (567, 592, 599), (575, 583, 576, 568), (583, 591, 584, 576), (591, 599, 592, 584), (600, 602, 603), (601, 627, 626), (602, 610, 611, 603), (610, 618, 619, 611), (618, 626, 627, 619), (600, 603, 604), (601, 628, 627), (603, 611, 612, 604), (611, 619, 620, 612), (619, 627, 628, 620), (600, 604, 605), (601, 629, 628), (604, 612, 613, 605), (612, 620, 621, 613), (620, 628, 629, 621), (600, 605, 606), (601, 630, 629), (605, 613, 614, 606), (613, 621, 622, 614), (621, 629, 630, 622), (600, 606, 607), (601, 631, 630), (606, 614, 615, 607), (614, 622, 623, 615), (622, 630, 631, 623), (600, 607, 608), (601, 632, 631), (607, 615, 616, 608), (615, 623, 624, 616), (623, 631, 632, 624), (600, 608, 609), (601, 633, 632), (608, 616, 617, 609), (616, 624, 625, 617), (624, 632, 633, 625), (600, 609, 602), (601, 626, 633), (609, 617, 610, 602), (617, 625, 618, 610), (625, 633, 626, 618), (634, 636, 637), (635, 661, 660), (636, 644, 645, 637), (644, 652, 653, 645), (652, 660, 661, 653), (634, 637, 638), (635, 662, 661), (637, 645, 646, 638), (645, 653, 654, 646), (653, 661, 662, 654), (634, 638, 639), (635, 663, 662), (638, 646, 647, 639), (646, 654, 655, 647), (654, 662, 663, 655), (634, 639, 640), (635, 664, 663), (639, 647, 648, 640), (647, 655, 656, 648), (655, 663, 664, 656), (634, 640, 641), (635, 665, 664), (640, 648, 649, 641), (648, 656, 657, 649), (656, 664, 665, 657), (634, 641, 642), (635, 666, 665), (641, 649, 650, 642), (649, 657, 658, 650), (657, 665, 666, 658), (634, 642, 643), (635, 667, 666), (642, 650, 651, 643), (650, 658, 659, 651), (658, 666, 667, 659), (634, 643, 636), (635, 660, 667), (643, 651, 644, 636), (651, 659, 652, 644), (659, 667, 660, 652), (668, 671, 670, 669), (672, 673, 674, 675), (668, 669, 673, 672), (669, 670, 674, 673), (670, 671, 675, 674), (671, 668, 672, 675), (676, 678, 679), (677, 703, 702), (678, 686, 687, 679), (686, 694, 695, 687), (694, 702, 703, 695), (676, 679, 680), (677, 704, 703), (679, 687, 688, 680), (687, 695, 696, 688), (695, 703, 704, 696), (676, 680, 681), (677, 705, 704), (680, 688, 689, 681), (688, 696, 697, 689), (696, 704, 705, 697), (676, 681, 682), (677, 706, 705), (681, 689, 690, 682), (689, 697, 698, 690), (697, 705, 706, 698), (676, 682, 683), (677, 707, 706), (682, 690, 691, 683), (690, 698, 699, 691), (698, 706, 707, 699), (676, 683, 684), (677, 708, 707), (683, 691, 692, 684), (691, 699, 700, 692), (699, 707, 708, 700), (676, 684, 685), (677, 709, 708), (684, 692, 693, 685), (692, 700, 701, 693), (700, 708, 709, 701), (676, 685, 678), (677, 702, 709), (685, 693, 686, 678), (693, 701, 694, 686), (701, 709, 702, 694), (710, 712, 713), (711, 737, 736), (712, 720, 721, 713), (720, 728, 729, 721), (728, 736, 737, 729), (710, 713, 714), (711, 738, 737), (713, 721, 722, 714), (721, 729, 730, 722), (729, 737, 738, 730), (710, 714, 715), (711, 739, 738), (714, 722, 723, 715), (722, 730, 731, 723), (730, 738, 739, 731), (710, 715, 716), (711, 740, 739), (715, 723, 724, 716), (723, 731, 732, 724), (731, 739, 740, 732), (710, 716, 717), (711, 741, 740), (716, 724, 725, 717), (724, 732, 733, 725), (732, 740, 741, 733), (710, 717, 718), (711, 742, 741), (717, 725, 726, 718), (725, 733, 734, 726), (733, 741, 742, 734), (710, 718, 719), (711, 743, 742), (718, 726, 727, 719), (726, 734, 735, 727), (734, 742, 743, 735), (710, 719, 712), (711, 736, 743), (719, 727, 720, 712), (727, 735, 728, 720), (735, 743, 736, 728), (744, 746, 747), (745, 771, 770), (746, 754, 755, 747), (754, 762, 763, 755), (762, 770, 771, 763), (744, 747, 748), (745, 772, 771), (747, 755, 756, 748), (755, 763, 764, 756), (763, 771, 772, 764), (744, 748, 749), (745, 773, 772), (748, 756, 757, 749), (756, 764, 765, 757), (764, 772, 773, 765), (744, 749, 750), (745, 774, 773), (749, 757, 758, 750), (757, 765, 766, 758), (765, 773, 774, 766), (744, 750, 751), (745, 775, 774), (750, 758, 759, 751), (758, 766, 767, 759), (766, 774, 775, 767), (744, 751, 752), (745, 776, 775), (751, 759, 760, 752), (759, 767, 768, 760), (767, 775, 776, 768), (744, 752, 753), (745, 777, 776), (752, 760, 761, 753), (760, 768, 769, 761), (768, 776, 777, 769), (744, 753, 746), (745, 770, 777), (753, 761, 754, 746), (761, 769, 762, 754), (769, 777, 770, 762), (778, 781, 780, 779), (782, 783, 784, 785), (778, 779, 783, 782), (779, 780, 784, 783), (780, 781, 785, 784), (781, 778, 782, 785), (786, 789, 788, 787), (790, 791, 792, 793), (786, 787, 791, 790), (787, 788, 792, 791), (788, 789, 793, 792), (789, 786, 790, 793), (808, 806, 804, 802, 800, 798, 796, 794), (795, 797, 799, 801, 803, 805, 807, 809), (794, 796, 797, 795), (796, 798, 799, 797), (798, 800, 801, 799), (800, 802, 803, 801), (802, 804, 805, 803), (804, 806, 807, 805), (806, 808, 809, 807), (808, 794, 795, 809), (824, 822, 820, 818, 816, 814, 812, 810), (811, 813, 815, 817, 819, 821, 823, 825), (810, 812, 813, 811), (812, 814, 815, 813), (814, 816, 817, 815), (816, 818, 819, 817), (818, 820, 821, 819), (820, 822, 823, 821), (822, 824, 825, 823), (824, 810, 811, 825), (840, 838, 836, 834, 832, 830, 828, 826), (827, 829, 831, 833, 835, 837, 839, 841), (826, 828, 829, 827), (828, 830, 831, 829), (830, 832, 833, 831), (832, 834, 835, 833), (834, 836, 837, 835), (836, 838, 839, 837), (838, 840, 841, 839), (840, 826, 827, 841)])
me_wizard_study_globe.polygons.foreach_set('use_smooth', [True] * 828)
me_wizard_study_globe.polygons.foreach_set('material_index', [0, 0, 0, 0, 0, 0, 0, 0, 0, 0, 0, 0, 0, 0, 0, 0, 0, 0, 1, 1, 1, 1, 1, 1, 1, 1, 1, 1, 1, 1, 1, 1, 1, 1, 1, 1, 1, 1, 1, 1, 1, 1, 1, 1, 1, 1, 1, 1, 1, 1, 1, 1, 1, 1, 1, 1, 1, 1, 1, 1, 1, 1, 1, 1, 1, 1, 1, 1, 1, 1, 1, 1, 1, 1, 1, 1, 1, 1, 1, 1, 1, 1, 1, 1, 2, 2, 2, 2, 2, 2, 2, 2, 2, 2, 2, 2, 2, 2, 2, 2, 2, 2, 2, 2, 2, 2, 2, 2, 2, 2, 2, 2, 2, 2, 2, 2, 2, 2, 2, 2, 2, 2, 2, 2, 2, 2, 2, 2, 2, 2, 2, 2, 2, 2, 2, 2, 2, 2, 2, 2, 2, 2, 2, 2, 2, 2, 2, 2, 2, 2, 2, 2, 2, 2, 2, 2, 2, 2, 2, 2, 2, 2, 2, 2, 2, 2, 2, 2, 2, 2, 2, 2, 2, 2, 2, 2, 2, 2, 2, 2, 2, 2, 2, 2, 2, 2, 2, 2, 2, 2, 2, 2, 2, 2, 2, 2, 2, 2, 2, 2, 2, 2, 2, 2, 2, 2, 2, 2, 2, 2, 2, 2, 2, 2, 2, 2, 2, 2, 2, 2, 2, 2, 2, 2, 2, 2, 2, 2, 2, 2, 2, 2, 2, 2, 2, 2, 2, 2, 2, 2, 2, 2, 2, 2, 2, 2, 2, 2, 3, 3, 3, 3, 3, 3, 3, 3, 3, 3, 3, 3, 3, 3, 3, 3, 3, 3, 3, 3, 3, 3, 3, 3, 3, 3, 3, 3, 3, 3, 3, 3, 3, 3, 3, 3, 3, 3, 3, 3, 3, 3, 3, 3, 3, 3, 3, 3, 3, 3, 3, 3, 3, 3, 3, 3, 3, 3, 3, 3, 3, 3, 3, 3, 3, 3, 3, 3, 3, 3, 3, 3, 3, 3, 3, 3, 3, 3, 3, 3, 3, 3, 3, 3, 3, 3, 3, 3, 3, 3, 3, 3, 3, 3, 3, 3, 3, 3, 3, 3, 3, 3, 3, 3, 3, 3, 3, 3, 3, 3, 3, 3, 3, 3, 3, 3, 3, 3, 3, 3, 3, 3, 3, 3, 3, 3, 3, 3, 3, 3, 3, 3, 3, 3, 3, 3, 3, 3, 3, 3, 3, 3, 3, 3, 3, 3, 3, 3, 3, 3, 3, 3, 3, 3, 3, 3, 3, 3, 3, 3, 3, 3, 3, 3, 3, 3, 3, 3, 3, 3, 3, 3, 3, 3, 3, 3, 3, 3, 3, 3, 3, 3, 3, 3, 3, 3, 3, 3, 3, 3, 3, 3, 3, 3, 3, 3, 3, 3, 3, 3, 3, 3, 3, 3, 3, 3, 3, 3, 3, 3, 3, 3, 3, 3, 3, 3, 3, 3, 3, 3, 3, 3, 3, 3, 3, 3, 3, 3, 3, 3, 3, 3, 3, 3, 3, 3, 3, 3, 3, 3, 3, 3, 3, 3, 3, 3, 3, 3, 3, 3, 3, 3, 4, 4, 4, 4, 4, 4, 4, 4, 4, 4, 4, 4, 4, 4, 4, 4, 4, 4, 4, 4, 4, 4, 4, 4, 4, 4, 4, 4, 4, 4, 4, 4, 4, 4, 4, 4, 4, 4, 4, 4, 4, 4, 4, 4, 4, 4, 4, 4, 4, 4, 4, 4, 4, 4, 4, 4, 4, 4, 4, 4, 4, 4, 4, 4, 4, 4, 4, 4, 4, 4, 4, 4, 4, 4, 4, 4, 4, 4, 4, 4, 4, 4, 4, 4, 4, 4, 4, 4, 4, 4, 4, 4, 4, 4, 4, 4, 4, 4, 4, 4, 4, 4, 4, 4, 4, 4, 4, 4, 4, 4, 4, 4, 4, 4, 4, 4, 4, 4, 4, 4, 4, 4, 4, 4, 4, 4, 4, 4, 4, 4, 4, 4, 4, 4, 4, 4, 4, 4, 4, 4, 4, 4, 4, 4, 4, 4, 4, 4, 4, 4, 4, 4, 4, 4, 4, 4, 4, 4, 4, 4, 4, 4, 4, 4, 4, 4, 5, 5, 5, 5, 5, 5, 5, 5, 5, 5, 5, 5, 5, 5, 5, 5, 5, 5, 5, 5, 5, 5, 5, 5, 5, 5, 5, 5, 5, 5, 5, 5, 5, 5, 5, 5, 5, 5, 5, 5, 5, 5, 5, 5, 5, 5, 5, 5, 5, 5, 5, 5, 5, 5, 5, 5, 5, 5, 5, 5, 5, 5, 5, 5, 5, 5, 5, 5, 5, 5, 5, 5, 5, 5, 5, 5, 5, 5, 5, 5, 5, 5, 5, 5, 5, 5, 5, 5, 5, 5, 5, 5, 5, 5, 5, 5, 5, 5, 5, 5, 5, 5, 5, 5, 5, 5, 5, 5, 5, 5, 5, 5, 5, 5, 5, 5, 5, 5, 5, 5, 6, 6, 6, 6, 6, 6, 6, 6, 6, 6, 6, 6, 6, 6, 6, 6, 6, 6, 6, 6, 6, 6, 6, 6, 6, 6, 6, 6, 6, 6, 6, 6, 6, 6, 6, 6, 6, 6, 6, 6, 6, 6])
_k = set([(0, 2), (0, 30), (1, 3), (1, 31), (2, 4), (3, 5), (4, 6), (5, 7), (6, 8), (7, 9), (8, 10), (9, 11), (10, 12), (11, 13), (12, 14), (13, 15), (14, 16), (15, 17), (16, 18), (17, 19), (18, 20), (19, 21), (20, 22), (21, 23), (22, 24), (23, 25), (24, 26), (25, 27), (26, 28), (27, 29), (28, 30), (29, 31), (32, 33), (32, 34), (32, 46), (33, 35), (33, 47), (34, 35), (34, 36), (35, 37), (36, 37), (36, 38), (37, 39), (38, 39), (38, 40), (39, 41), (40, 41), (40, 42), (41, 43), (42, 43), (42, 44), (43, 45), (44, 45), (44, 46), (45, 47), (46, 47), (48, 49), (48, 51), (48, 52), (49, 50), (49, 53), (50, 51), (50, 54), (51, 55), (52, 53), (52, 55), (53, 54), (54, 55), (56, 57), (56, 59), (56, 60), (57, 58), (57, 61), (58, 59), (58, 62), (59, 63), (60, 61), (60, 63), (61, 62), (62, 63), (64, 65), (64, 67), (64, 68), (65, 66), (65, 69), (66, 67), (66, 70), (67, 71), (68, 69), (68, 71), (69, 70), (70, 71), (72, 73), (72, 75), (72, 76), (73, 74), (73, 77), (74, 75), (74, 78), (75, 79), (76, 77), (76, 79), (77, 78), (78, 79), (80, 81), (80, 82), (80, 86), (80, 92), (81, 82), (81, 83), (81, 94), (82, 85), (82, 87), (83, 84), (83, 85), (83, 96), (84, 85), (84, 89), (84, 95), (85, 91), (86, 87), (86, 88), (86, 98), (87, 88), (87, 91), (88, 90), (88, 99), (89, 90), (89, 91), (89, 101), (90, 91), (90, 103), (92, 93), (92, 94), (92, 98), (93, 94), (93, 97), (93, 100), (94, 96), (95, 96), (95, 97), (95, 101), (96, 97), (97, 102), (98, 99), (98, 100), (99, 100), (99, 103), (100, 102), (101, 102), (101, 103), (102, 103), (104, 105), (104, 107), (104, 108), (105, 106), (105, 109), (106, 107), (106, 110), (107, 111), (108, 109), (108, 111), (109, 110), (110, 111), (112, 116), (112, 252), (113, 117), (113, 253), (114, 118), (114, 254), (115, 119), (115, 255), (116, 120), (117, 121), (118, 122), (119, 123), (120, 124), (121, 125), (122, 126), (123, 127), (124, 128), (125, 129), (126, 130), (127, 131), (128, 132), (129, 133), (130, 134), (131, 135), (132, 136), (133, 137), (134, 138), (135, 139), (136, 140), (137, 141), (138, 142), (139, 143), (140, 144), (141, 145), (142, 146), (143, 147), (144, 148), (145, 149), (146, 150), (147, 151), (148, 152), (149, 153), (150, 154), (151, 155), (152, 156), (153, 157), (154, 158), (155, 159), (156, 160), (157, 161), (158, 162), (159, 163), (160, 164), (161, 165), (162, 166), (163, 167), (164, 168), (165, 169), (166, 170), (167, 171), (168, 172), (169, 173), (170, 174), (171, 175), (172, 176), (173, 177), (174, 178), (175, 179), (176, 180), (177, 181), (178, 182), (179, 183), (180, 184), (181, 185), (182, 186), (183, 187), (184, 188), (185, 189), (186, 190), (187, 191), (188, 192), (189, 193), (190, 194), (191, 195), (192, 196), (193, 197), (194, 198), (195, 199), (196, 200), (197, 201), (198, 202), (199, 203), (200, 204), (201, 205), (202, 206), (203, 207), (204, 208), (205, 209), (206, 210), (207, 211), (208, 212), (209, 213), (210, 214), (211, 215), (212, 216), (213, 217), (214, 218), (215, 219), (216, 220), (217, 221), (218, 222), (219, 223), (220, 224), (221, 225), (222, 226), (223, 227), (224, 228), (225, 229), (226, 230), (227, 231), (228, 232), (229, 233), (230, 234), (231, 235), (232, 236), (233, 237), (234, 238), (235, 239), (236, 240), (237, 241), (238, 242), (239, 243), (240, 244), (241, 245), (242, 246), (243, 247), (244, 248), (245, 249), (246, 250), (247, 251), (248, 252), (249, 253), (250, 254), (251, 255), (256, 257), (256, 258), (256, 266), (257, 259), (257, 267), (258, 259), (258, 260), (259, 261), (260, 261), (260, 262), (261, 263), (262, 263), (262, 264), (263, 265), (264, 265), (264, 266), (265, 267), (266, 267), (268, 269), (268, 271), (268, 272), (269, 270), (269, 273), (270, 271), (270, 274), (271, 275), (272, 273), (272, 275), (273, 274), (274, 275), (276, 277), (276, 279), (276, 280), (277, 278), (277, 281), (278, 279), (278, 282), (279, 283), (280, 281), (280, 283), (281, 282), (282, 283), (484, 485), (484, 487), (484, 488), (485, 486), (485, 489), (486, 487), (486, 490), (487, 491), (488, 489), (488, 491), (489, 490), (490, 491), (492, 493), (492, 495), (492, 496), (493, 494), (493, 497), (494, 495), (494, 498), (495, 499), (496, 497), (496, 499), (497, 498), (498, 499), (500, 501), (500, 503), (500, 504), (501, 502), (501, 505), (502, 503), (502, 506), (503, 507), (504, 505), (504, 507), (505, 506), (506, 507), (508, 509), (508, 511), (508, 512), (509, 510), (509, 513), (510, 511), (510, 514), (511, 515), (512, 513), (512, 515), (513, 514), (514, 515), (516, 517), (516, 519), (516, 520), (517, 518), (517, 521), (518, 519), (518, 522), (519, 523), (520, 521), (520, 523), (521, 522), (522, 523), (524, 525), (524, 527), (524, 528), (525, 526), (525, 529), (526, 527), (526, 530), (527, 531), (528, 529), (528, 531), (529, 530), (530, 531), (542, 543), (542, 549), (542, 550), (543, 544), (543, 551), (544, 545), (544, 552), (545, 546), (545, 553), (546, 547), (546, 554), (547, 548), (547, 555), (548, 549), (548, 556), (549, 557), (550, 551), (550, 557), (551, 552), (552, 553), (553, 554), (554, 555), (555, 556), (556, 557), (576, 577), (576, 583), (576, 584), (577, 578), (577, 585), (578, 579), (578, 586), (579, 580), (579, 587), (580, 581), (580, 588), (581, 582), (581, 589), (582, 583), (582, 590), (583, 591), (584, 585), (584, 591), (585, 586), (586, 587), (587, 588), (588, 589), (589, 590), (590, 591), (610, 611), (610, 617), (610, 618), (611, 612), (611, 619), (612, 613), (612, 620), (613, 614), (613, 621), (614, 615), (614, 622), (615, 616), (615, 623), (616, 617), (616, 624), (617, 625), (618, 619), (618, 625), (619, 620), (620, 621), (621, 622), (622, 623), (623, 624), (624, 625), (644, 645), (644, 651), (644, 652), (645, 646), (645, 653), (646, 647), (646, 654), (647, 648), (647, 655), (648, 649), (648, 656), (649, 650), (649, 657), (650, 651), (650, 658), (651, 659), (652, 653), (652, 659), (653, 654), (654, 655), (655, 656), (656, 657), (657, 658), (658, 659), (668, 669), (668, 671), (668, 672), (669, 670), (669, 673), (670, 671), (670, 674), (671, 675), (672, 673), (672, 675), (673, 674), (674, 675), (686, 687), (686, 693), (686, 694), (687, 688), (687, 695), (688, 689), (688, 696), (689, 690), (689, 697), (690, 691), (690, 698), (691, 692), (691, 699), (692, 693), (692, 700), (693, 701), (694, 695), (694, 701), (695, 696), (696, 697), (697, 698), (698, 699), (699, 700), (700, 701), (720, 721), (720, 727), (720, 728), (721, 722), (721, 729), (722, 723), (722, 730), (723, 724), (723, 731), (724, 725), (724, 732), (725, 726), (725, 733), (726, 727), (726, 734), (727, 735), (728, 729), (728, 735), (729, 730), (730, 731), (731, 732), (732, 733), (733, 734), (734, 735), (754, 755), (754, 761), (754, 762), (755, 756), (755, 763), (756, 757), (756, 764), (757, 758), (757, 765), (758, 759), (758, 766), (759, 760), (759, 767), (760, 761), (760, 768), (761, 769), (762, 763), (762, 769), (763, 764), (764, 765), (765, 766), (766, 767), (767, 768), (768, 769), (778, 779), (778, 781), (778, 782), (779, 780), (779, 783), (780, 781), (780, 784), (781, 785), (782, 783), (782, 785), (783, 784), (784, 785), (786, 787), (786, 789), (786, 790), (787, 788), (787, 791), (788, 789), (788, 792), (789, 793), (790, 791), (790, 793), (791, 792), (792, 793), (794, 795), (794, 796), (794, 808), (795, 797), (795, 809), (796, 797), (796, 798), (797, 799), (798, 799), (798, 800), (799, 801), (800, 801), (800, 802), (801, 803), (802, 803), (802, 804), (803, 805), (804, 805), (804, 806), (805, 807), (806, 807), (806, 808), (807, 809), (808, 809), (810, 811), (810, 812), (810, 824), (811, 813), (811, 825), (812, 813), (812, 814), (813, 815), (814, 815), (814, 816), (815, 817), (816, 817), (816, 818), (817, 819), (818, 819), (818, 820), (819, 821), (820, 821), (820, 822), (821, 823), (822, 823), (822, 824), (823, 825), (824, 825), (826, 827), (826, 828), (826, 840), (827, 829), (827, 841), (828, 829), (828, 830), (829, 831), (830, 831), (830, 832), (831, 833), (832, 833), (832, 834), (833, 835), (834, 835), (834, 836), (835, 837), (836, 837), (836, 838), (837, 839), (838, 839), (838, 840), (839, 841), (840, 841)])
me_wizard_study_globe.attributes.new('sharp_edge', 'BOOLEAN', 'EDGE').data.foreach_set('value', [ (min(e.vertices), max(e.vertices)) in _k for e in me_wizard_study_globe.edges])
me_wizard_study_globe.materials.append(mat_vb_granite_granite)
me_wizard_study_globe.materials.append(mat_vb_timber_wood)
me_wizard_study_globe.materials.append(mat_vb_brass_metal)
me_wizard_study_globe.materials.append(mat_vb_indigo_slate)
me_wizard_study_globe.materials.append(mat_vb_ochre_woodplanks)
me_wizard_study_globe.materials.append(mat_vb_copper_metal)
me_wizard_study_globe.materials.append(mat_vb_parchment_fabric)
me_wizard_study_globe.update()

# ---- objects
ob_wizard_study_globe = bpy.data.objects.new('wizard_study_globe', me_wizard_study_globe)

# ---- transforms, parenting, visibility, modifiers, constraints
ob_wizard_study_globe.location = (0.0, 0.0, 0.0)

# ---- collection membership
scene.collection.objects.link(ob_wizard_study_globe)

# ---- scene / render settings (as saved in the file)
scene.frame_start = 1; scene.frame_end = 250; scene.frame_set(1)
scene.render.engine = 'CYCLES'
scene.render.resolution_x = 420
scene.render.resolution_y = 420
scene.render.bake_bias = 0.0
scene.render.bake_samples = 0
scene.render.compositor_device = 'GPU'
scene.cycles.samples = 24
scene.cycles.adaptive_threshold = 0.05
scene.cycles.max_bounces = 4
scene.cycles.diffuse_bounces = 2
scene.cycles.glossy_bounces = 2
scene.cycles.transmission_bounces = 2
scene.cycles.transparent_max_bounces = 4
scene.eevee.taa_render_samples = 48
scene.eevee.use_volume_custom_range = False
scene.eevee.fast_gi_thickness_near = 0.1
scene.eevee.fast_gi_thickness_far = 0.0
scene.eevee.ray_tracing_options.screen_trace_thickness = 0.1
scene.view_settings.view_transform = 'Standard'
bpy.context.view_layer.update()

# ---- added for rendering (the .blend has no active camera): camera
cam_auto = bpy.data.cameras.new('AutoCamera')
cam_auto.lens = 50.0
cam_auto.sensor_width = 36.0
cam_auto.clip_end = 1000.0
ob_auto_camera = bpy.data.objects.new('AutoCamera', cam_auto)
scene.collection.objects.link(ob_auto_camera)
ob_auto_camera.location = (23.3746, -28.0495, 24.152)
ob_auto_camera.rotation_euler = (1.09748, -7.21219e-08, 0.694738)
scene.camera = ob_auto_camera
bpy.context.view_layer.update()
